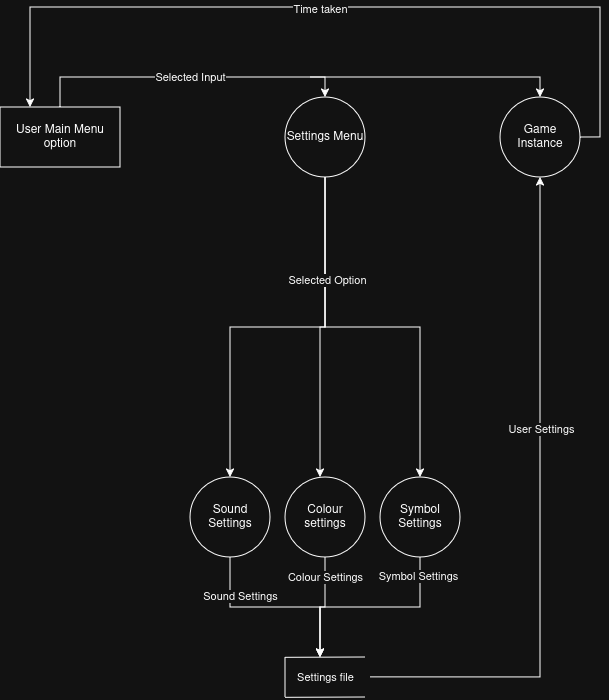

The diagram above was exported from draw.io. Its source (the exported page's mxGraphModel, read from the mxfile embedded in the PNG):
<mxGraphModel dx="847" dy="581" grid="1" gridSize="10" guides="1" tooltips="1" connect="1" arrows="1" fold="1" page="1" pageScale="1" pageWidth="850" pageHeight="1100" math="0" shadow="0">
  <root>
    <mxCell id="0" />
    <mxCell id="1" parent="0" />
    <mxCell id="f7kt3alG-nahsNfYt0as-23" edge="1" parent="1" source="f7kt3alG-nahsNfYt0as-2" style="edgeStyle=orthogonalEdgeStyle;rounded=0;orthogonalLoop=1;jettySize=auto;html=1;exitX=0.5;exitY=0;exitDx=0;exitDy=0;entryX=0.5;entryY=0;entryDx=0;entryDy=0;" target="f7kt3alG-nahsNfYt0as-22">
      <mxGeometry relative="1" as="geometry">
        <Array as="points">
          <mxPoint x="160" y="80" />
          <mxPoint x="425" y="80" />
        </Array>
      </mxGeometry>
    </mxCell>
    <mxCell id="f7kt3alG-nahsNfYt0as-24" connectable="0" parent="f7kt3alG-nahsNfYt0as-23" style="edgeLabel;html=1;align=center;verticalAlign=middle;resizable=0;points=[];" value="Selected Input" vertex="1">
      <mxGeometry relative="1" x="-0.0334" y="1" as="geometry">
        <mxPoint x="8" y="1" as="offset" />
      </mxGeometry>
    </mxCell>
    <mxCell id="f7kt3alG-nahsNfYt0as-2" parent="1" style="rounded=0;whiteSpace=wrap;html=1;" value="User Main Menu option" vertex="1">
      <mxGeometry height="60" width="120" x="100" y="110" as="geometry" />
    </mxCell>
    <mxCell id="f7kt3alG-nahsNfYt0as-34" edge="1" parent="1" source="f7kt3alG-nahsNfYt0as-22" style="edgeStyle=orthogonalEdgeStyle;rounded=0;orthogonalLoop=1;jettySize=auto;html=1;exitX=0.5;exitY=1;exitDx=0;exitDy=0;entryX=0.5;entryY=0;entryDx=0;entryDy=0;" target="f7kt3alG-nahsNfYt0as-31">
      <mxGeometry relative="1" as="geometry">
        <Array as="points">
          <mxPoint x="425" y="330" />
          <mxPoint x="330" y="330" />
        </Array>
      </mxGeometry>
    </mxCell>
    <mxCell id="f7kt3alG-nahsNfYt0as-35" edge="1" parent="1" source="f7kt3alG-nahsNfYt0as-22" style="edgeStyle=orthogonalEdgeStyle;rounded=0;orthogonalLoop=1;jettySize=auto;html=1;exitX=0.5;exitY=1;exitDx=0;exitDy=0;entryX=0.437;entryY=0;entryDx=0;entryDy=0;entryPerimeter=0;" target="f7kt3alG-nahsNfYt0as-32">
      <mxGeometry relative="1" as="geometry">
        <Array as="points">
          <mxPoint x="425" y="330" />
          <mxPoint x="420" y="330" />
        </Array>
      </mxGeometry>
    </mxCell>
    <mxCell id="f7kt3alG-nahsNfYt0as-36" edge="1" parent="1" source="f7kt3alG-nahsNfYt0as-22" style="edgeStyle=orthogonalEdgeStyle;rounded=0;orthogonalLoop=1;jettySize=auto;html=1;entryX=0.5;entryY=0;entryDx=0;entryDy=0;exitX=0.5;exitY=1;exitDx=0;exitDy=0;" target="f7kt3alG-nahsNfYt0as-33">
      <mxGeometry relative="1" as="geometry">
        <Array as="points">
          <mxPoint x="425" y="330" />
          <mxPoint x="520" y="330" />
        </Array>
        <mxPoint x="380" y="180" as="sourcePoint" />
      </mxGeometry>
    </mxCell>
    <mxCell id="f7kt3alG-nahsNfYt0as-38" connectable="0" parent="f7kt3alG-nahsNfYt0as-36" style="edgeLabel;html=1;align=center;verticalAlign=middle;resizable=0;points=[];" value="Selected Option" vertex="1">
      <mxGeometry relative="1" x="-0.4783" y="2" as="geometry">
        <mxPoint as="offset" />
      </mxGeometry>
    </mxCell>
    <mxCell id="f7kt3alG-nahsNfYt0as-22" parent="1" style="ellipse;whiteSpace=wrap;html=1;aspect=fixed;" value="Settings Menu" vertex="1">
      <mxGeometry height="80" width="80" x="385" y="100" as="geometry" />
    </mxCell>
    <mxCell id="f7kt3alG-nahsNfYt0as-28" edge="1" parent="1" source="f7kt3alG-nahsNfYt0as-25" style="edgeStyle=orthogonalEdgeStyle;rounded=0;orthogonalLoop=1;jettySize=auto;html=1;exitX=0.5;exitY=0;exitDx=0;exitDy=0;endArrow=none;endFill=0;startArrow=classic;startFill=1;">
      <mxGeometry relative="1" as="geometry">
        <Array as="points">
          <mxPoint x="640" y="80" />
          <mxPoint x="430" y="80" />
        </Array>
        <mxPoint x="410" y="80" as="targetPoint" />
      </mxGeometry>
    </mxCell>
    <mxCell id="f7kt3alG-nahsNfYt0as-51" edge="1" parent="1" source="f7kt3alG-nahsNfYt0as-25" style="edgeStyle=orthogonalEdgeStyle;rounded=0;orthogonalLoop=1;jettySize=auto;html=1;exitX=0.5;exitY=1;exitDx=0;exitDy=0;startArrow=classic;startFill=1;endArrow=none;endFill=0;">
      <mxGeometry relative="1" as="geometry">
        <Array as="points">
          <mxPoint x="640" y="680" />
        </Array>
        <mxPoint x="470" y="680" as="targetPoint" />
      </mxGeometry>
    </mxCell>
    <mxCell id="f7kt3alG-nahsNfYt0as-52" connectable="0" parent="f7kt3alG-nahsNfYt0as-51" style="edgeLabel;html=1;align=center;verticalAlign=middle;resizable=0;points=[];" value="&lt;div&gt;User Settings&lt;/div&gt;" vertex="1">
      <mxGeometry relative="1" x="-0.2497" y="1" as="geometry">
        <mxPoint as="offset" />
      </mxGeometry>
    </mxCell>
    <mxCell id="f7kt3alG-nahsNfYt0as-55" edge="1" parent="1" source="f7kt3alG-nahsNfYt0as-25" style="edgeStyle=orthogonalEdgeStyle;rounded=0;orthogonalLoop=1;jettySize=auto;html=1;exitX=1;exitY=0.5;exitDx=0;exitDy=0;entryX=0.25;entryY=0;entryDx=0;entryDy=0;" target="f7kt3alG-nahsNfYt0as-2">
      <mxGeometry relative="1" as="geometry">
        <Array as="points">
          <mxPoint x="700" y="140" />
          <mxPoint x="700" y="10" />
          <mxPoint x="130" y="10" />
        </Array>
      </mxGeometry>
    </mxCell>
    <mxCell id="f7kt3alG-nahsNfYt0as-56" connectable="0" parent="f7kt3alG-nahsNfYt0as-55" style="edgeLabel;html=1;align=center;verticalAlign=middle;resizable=0;points=[];" value="Time taken" vertex="1">
      <mxGeometry relative="1" x="0.0924" y="2" as="geometry">
        <mxPoint x="18" as="offset" />
      </mxGeometry>
    </mxCell>
    <mxCell id="f7kt3alG-nahsNfYt0as-25" parent="1" style="ellipse;whiteSpace=wrap;html=1;aspect=fixed;" value="Game Instance" vertex="1">
      <mxGeometry height="80" width="80" x="600" y="100" as="geometry" />
    </mxCell>
    <mxCell id="f7kt3alG-nahsNfYt0as-45" edge="1" parent="1" source="f7kt3alG-nahsNfYt0as-31" style="edgeStyle=orthogonalEdgeStyle;rounded=0;orthogonalLoop=1;jettySize=auto;html=1;exitX=0.5;exitY=1;exitDx=0;exitDy=0;">
      <mxGeometry relative="1" as="geometry">
        <mxPoint x="420" y="660" as="targetPoint" />
      </mxGeometry>
    </mxCell>
    <mxCell id="f7kt3alG-nahsNfYt0as-31" parent="1" style="ellipse;whiteSpace=wrap;html=1;aspect=fixed;" value="Sound Settings" vertex="1">
      <mxGeometry height="80" width="80" x="290" y="480" as="geometry" />
    </mxCell>
    <mxCell id="f7kt3alG-nahsNfYt0as-46" edge="1" parent="1" source="f7kt3alG-nahsNfYt0as-32" style="edgeStyle=orthogonalEdgeStyle;rounded=0;orthogonalLoop=1;jettySize=auto;html=1;exitX=0.5;exitY=1;exitDx=0;exitDy=0;">
      <mxGeometry relative="1" as="geometry">
        <mxPoint x="420" y="660" as="targetPoint" />
      </mxGeometry>
    </mxCell>
    <mxCell id="f7kt3alG-nahsNfYt0as-32" parent="1" style="ellipse;whiteSpace=wrap;html=1;aspect=fixed;" value="Colour settings" vertex="1">
      <mxGeometry height="80" width="80" x="385" y="480" as="geometry" />
    </mxCell>
    <mxCell id="f7kt3alG-nahsNfYt0as-47" edge="1" parent="1" source="f7kt3alG-nahsNfYt0as-33" style="edgeStyle=orthogonalEdgeStyle;rounded=0;orthogonalLoop=1;jettySize=auto;html=1;exitX=0.5;exitY=1;exitDx=0;exitDy=0;">
      <mxGeometry relative="1" as="geometry">
        <mxPoint x="420" y="660" as="targetPoint" />
      </mxGeometry>
    </mxCell>
    <mxCell id="f7kt3alG-nahsNfYt0as-48" connectable="0" parent="f7kt3alG-nahsNfYt0as-47" style="edgeLabel;html=1;align=center;verticalAlign=middle;resizable=0;points=[];" value="Sound Settings" vertex="1">
      <mxGeometry relative="1" x="0.7171" y="-1" as="geometry">
        <mxPoint x="-79" y="-33" as="offset" />
      </mxGeometry>
    </mxCell>
    <mxCell id="f7kt3alG-nahsNfYt0as-33" parent="1" style="ellipse;whiteSpace=wrap;html=1;aspect=fixed;" value="Symbol Settings" vertex="1">
      <mxGeometry height="80" width="80" x="480" y="480" as="geometry" />
    </mxCell>
    <mxCell id="f7kt3alG-nahsNfYt0as-39" edge="1" parent="1" style="endArrow=none;html=1;rounded=0;" value="">
      <mxGeometry height="50" relative="1" width="50" as="geometry">
        <mxPoint x="385" y="700.3199999999999" as="sourcePoint" />
        <mxPoint x="465" y="700" as="targetPoint" />
      </mxGeometry>
    </mxCell>
    <mxCell id="f7kt3alG-nahsNfYt0as-40" edge="1" parent="1" style="endArrow=none;html=1;rounded=0;" value="">
      <mxGeometry height="50" relative="1" width="50" as="geometry">
        <mxPoint x="385" y="700" as="sourcePoint" />
        <mxPoint x="385" y="660" as="targetPoint" />
      </mxGeometry>
    </mxCell>
    <mxCell id="f7kt3alG-nahsNfYt0as-43" connectable="0" parent="f7kt3alG-nahsNfYt0as-40" style="edgeLabel;html=1;align=center;verticalAlign=middle;resizable=0;points=[];" value="Settings file" vertex="1">
      <mxGeometry relative="1" x="0.1641" y="-1" as="geometry">
        <mxPoint x="39" y="3" as="offset" />
      </mxGeometry>
    </mxCell>
    <mxCell id="f7kt3alG-nahsNfYt0as-42" edge="1" parent="1" style="endArrow=none;html=1;rounded=0;" value="">
      <mxGeometry height="50" relative="1" width="50" as="geometry">
        <mxPoint x="385" y="660.3199999999999" as="sourcePoint" />
        <mxPoint x="465" y="660" as="targetPoint" />
      </mxGeometry>
    </mxCell>
    <mxCell id="f7kt3alG-nahsNfYt0as-49" connectable="0" parent="1" style="edgeLabel;html=1;align=center;verticalAlign=middle;resizable=0;points=[];" value="Colour Settings" vertex="1">
      <mxGeometry x="425" y="580" as="geometry" />
    </mxCell>
    <mxCell id="f7kt3alG-nahsNfYt0as-50" connectable="0" parent="1" style="edgeLabel;html=1;align=center;verticalAlign=middle;resizable=0;points=[];" value="Symbol Settings" vertex="1">
      <mxGeometry x="440" y="570" as="geometry">
        <mxPoint x="78" y="9" as="offset" />
      </mxGeometry>
    </mxCell>
  </root>
</mxGraphModel>